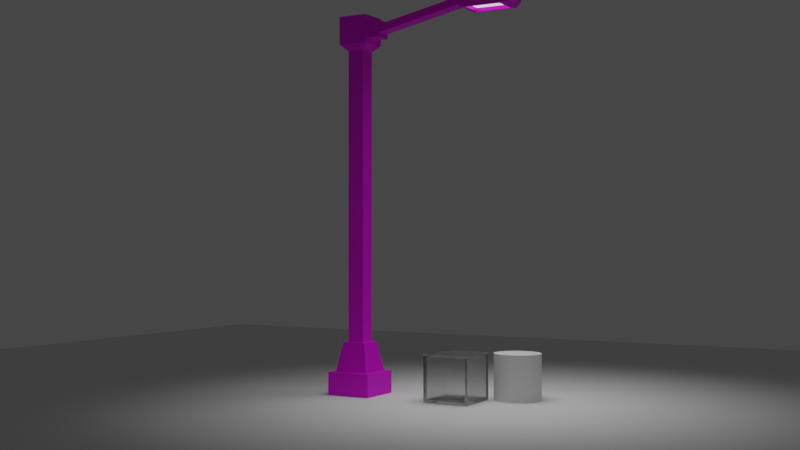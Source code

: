 # Source: faro.blend  (saved by Blender 3.6.11; exported with 4.5.12 LTS)
import bpy
from mathutils import Matrix  # noqa: F401  (used for matrix-valued properties, if any)

bpy.ops.wm.read_factory_settings(use_empty=True)
scene = bpy.context.scene
scene.name = 'Scene'

# ---- collections
col_collection = bpy.data.collections.new('Collection'); scene.collection.children.link(col_collection)

# ---- images (referenced by path relative to the original .blend; pixels are not part of the script)
import os
ASSET_DIR = os.environ.get("B2B_ASSET_DIR", "")  # directory of the original .blend (textures are referenced by path, not embedded)
HERE = os.path.dirname(os.path.abspath(__file__))  # packed textures are extracted next to this script under _unpacked/

def load_image(name, relpath, width, height, colorspace="sRGB"):
    """Load a texture the original file referenced (path relative to the .blend, or extracted next to this script)."""
    p = next((c for c in (os.path.join(HERE, relpath), os.path.join(ASSET_DIR, relpath)) if relpath and os.path.exists(c)), "")
    if p:
        img = bpy.data.images.load(p, check_existing=True)
        img.name = name
    else:  # same state as the original file: an image datablock whose file is absent (Cycles renders it pink)
        img = bpy.data.images.new(name, width, height)
        img.source = "FILE"
        img.filepath = "//" + (relpath or name)
    img.colorspace_settings.name = colorspace
    return img
img_metal_tex_png = load_image('metal_tex.png', 'metal_tex.png', 1024, 1024, 'sRGB')
img_plain_png = load_image('plain.png', 'plain.png', 1024, 1024, 'sRGB')

# ---- materials (node trees are filled in below, after node groups)
mat_base_faro = bpy.data.materials.new('Base_Faro')
mat_base_faro.alpha_threshold = 0.0
mat_base_faro.roughness = 0.5
mat_base_faro.line_color = (0.0, 0.0, 0.0, 1.0)
mat_light = bpy.data.materials.new('light')
mat_material_001 = bpy.data.materials.new('Material.001')

# ---- material node trees
mat_base_faro.use_nodes = True; mat_base_faro.node_tree.nodes.clear()
_N = mat_base_faro.node_tree.nodes; _L = mat_base_faro.node_tree.links
n0 = _N.new('ShaderNodeOutputMaterial'); n0.name = 'Material Output'; n0.location = (300, 300)
n1 = _N.new('ShaderNodeBsdfPrincipled'); n1.name = 'Principled BSDF'; n1.location = (10, 300)
n1.distribution = 'GGX'
n1.subsurface_method = 'RANDOM_WALK_SKIN'
n1.inputs[1].default_value = 0.371
n1.inputs[3].default_value = 1.45
n1.inputs[27].default_value = (0.0, 0.0, 0.0, 1.0)
n1.inputs[28].default_value = 1.0
n2 = _N.new('ShaderNodeTexImage'); n2.name = 'Image Texture'; n2.location = (-447, 203)
n2.image = img_metal_tex_png
_L.new(n1.outputs[0], n0.inputs[0])
_L.new(n2.outputs[0], n1.inputs[0])
n0.is_active_output = True
mat_light.use_nodes = True; mat_light.node_tree.nodes.clear()
_N = mat_light.node_tree.nodes; _L = mat_light.node_tree.links
n0 = _N.new('ShaderNodeBsdfPrincipled'); n0.name = 'Principled BSDF'; n0.location = (10, 300)
n0.distribution = 'GGX'
n0.subsurface_method = 'RANDOM_WALK_SKIN'
n0.inputs[3].default_value = 1.45
n0.inputs[28].default_value = 1.0
n1 = _N.new('ShaderNodeOutputMaterial'); n1.name = 'Material Output'; n1.location = (300, 300)
n2 = _N.new('ShaderNodeTexImage'); n2.name = 'Image Texture'; n2.location = (-469, 190)
n2.image = img_plain_png
_L.new(n0.outputs[0], n1.inputs[0])
_L.new(n2.outputs[0], n0.inputs[0])
n1.is_active_output = True
mat_material_001.use_nodes = True; mat_material_001.node_tree.nodes.clear()
_N = mat_material_001.node_tree.nodes; _L = mat_material_001.node_tree.links
n0 = _N.new('ShaderNodeBsdfPrincipled'); n0.name = 'Principled BSDF'; n0.location = (10, 300)
n0.distribution = 'GGX'
n0.subsurface_method = 'RANDOM_WALK_SKIN'
n0.inputs[2].default_value = 0.184
n0.inputs[3].default_value = 1.45
n0.inputs[18].default_value = 1.0
n0.inputs[27].default_value = (0.0, 0.0, 0.0, 1.0)
n0.inputs[28].default_value = 1.0
n1 = _N.new('ShaderNodeOutputMaterial'); n1.name = 'Material Output'; n1.location = (300, 300)
_L.new(n0.outputs[0], n1.inputs[0])
n1.is_active_output = True

# ---- world
world_world = bpy.data.worlds.new('World'); scene.world = world_world
world_world.use_nodes = True; world_world.node_tree.nodes.clear()
_N = world_world.node_tree.nodes; _L = world_world.node_tree.links
n0 = _N.new('ShaderNodeOutputWorld'); n0.name = 'World Output'; n0.location = (300, 300)
n1 = _N.new('ShaderNodeBackground'); n1.name = 'Background'; n1.location = (10, 300)
n1.inputs[0].default_value = (0.05088, 0.05088, 0.05088, 1.0)
_L.new(n1.outputs[0], n0.inputs[0])
n0.is_active_output = True
world_world.color = (0.05088, 0.05088, 0.05088)
world_world.use_sun_shadow = False
world_world.sun_shadow_jitter_overblur = 0.0

# ---- cameras
cam_camera = bpy.data.cameras.new('Camera')
cam_camera.clip_end = 100.0
cam_camera.ortho_scale = 7.314

# ---- lights
light_spot_001 = bpy.data.lights.new('Spot.001', 'SPOT')
light_spot_001.transmission_factor = 0.0
light_spot_001.energy = 5000.0
light_spot_001.shadow_soft_size = 5.99
light_spot_001.shadow_maximum_resolution = 0.006
light_spot_001.use_absolute_resolution = True
light_spot_001.spot_blend = 0.4879
light_spot_001.spot_size = 1.321

# ---- meshes
me_cube = bpy.data.meshes.new('Cube')
me_cube.from_pydata([(1.0, 1.0, 1.0), (1.0, 1.0, 0.01375), (1.0, -1.0, 1.0), (1.0, -1.0, 0.01375), (-1.0, 1.0, 1.0), (-1.0, 1.0, 0.01375), (-1.0, -1.0, 1.0), (-1.0, -1.0, 0.01375), (0.7615, -0.7615, 1.0), (-0.7615, -0.7615, 1.0), (0.7615, 0.7615, 1.0), (-0.7615, 0.7615, 1.0), (0.5287, -0.5287, 2.27), (-0.5287, -0.5287, 2.27), (0.5287, 0.5287, 2.27), (-0.5287, 0.5287, 2.27), (0.3696, -0.3696, 2.27), (-0.3696, -0.3696, 2.27), (0.3696, 0.3696, 2.27), (-0.3696, 0.3696, 2.27), (0.3696, -0.3696, 14.92), (-0.3696, -0.3696, 14.92), (0.3696, 0.3696, 14.92), (-0.3696, 0.3696, 14.92), (0.6557, -0.6557, 15.21), (-0.6557, -0.6557, 15.21), (0.6557, 0.6557, 15.21), (-0.6557, 0.6557, 15.21), (0.6557, -0.6557, 16.42), (-0.6557, -0.6557, 16.42), (0.6557, 0.6557, 16.42), (-0.6557, 0.6557, 16.42), (-0.6557, -0.4225, 15.42), (-0.6557, 0.4225, 15.42), (-0.6557, -0.4225, 16.2), (-0.6557, 0.4225, 16.2), (-1.164, -0.3898, 15.45), (-1.164, 0.3898, 15.45), (-1.164, -0.3898, 16.17), (-1.164, 0.3898, 16.17), (-1.164, -0.3176, 15.64), (-1.164, 0.3176, 15.64), (-1.164, -0.3176, 15.98), (-1.164, 0.3176, 15.98), (-4.964, -0.3176, 16.44), (-4.964, 0.3176, 16.44), (-4.964, -0.3176, 16.78), (-4.964, 0.3176, 16.78), (-5.236, -0.6862, 16.24), (-5.236, 0.6862, 16.24), (-5.236, -0.6862, 16.98), (-5.236, 0.6862, 16.98), (-7.12, -0.6862, 16.24), (-7.12, 0.6862, 16.24), (-7.12, -0.6862, 16.98), (-7.12, 0.6862, 16.98), (-7.451, -0.4098, 16.39), (-7.451, 0.4098, 16.39), (-7.451, -0.4098, 16.83), (-7.451, 0.4098, 16.83), (-5.41, -0.5594, 16.24), (-5.41, 0.5594, 16.24), (-6.946, -0.5594, 16.24), (-6.946, 0.5594, 16.24), (-5.41, -0.5594, 16.4), (-5.41, 0.5594, 16.4), (-6.946, -0.5594, 16.4), (-6.946, 0.5594, 16.4)], [], [(0, 8, 2), (2, 7, 3), (6, 5, 7), (1, 7, 5), (0, 3, 1), (4, 1, 5), (9, 15, 11), (4, 10, 0), (2, 9, 6), (6, 11, 4), (15, 18, 14), (8, 13, 9), (11, 14, 10), (10, 12, 8), (18, 20, 16), (14, 16, 12), (13, 19, 15), (12, 17, 13), (21, 27, 23), (17, 23, 19), (16, 21, 17), (19, 22, 18), (25, 33, 27), (20, 25, 21), (23, 26, 22), (22, 24, 20), (31, 28, 30), (24, 29, 25), (27, 30, 26), (26, 28, 24), (32, 38, 36), (27, 35, 31), (29, 32, 25), (31, 34, 29), (36, 42, 40), (32, 37, 33), (33, 39, 35), (34, 39, 38), (43, 45, 47), (36, 41, 37), (37, 43, 39), (39, 42, 38), (46, 48, 44), (43, 46, 42), (42, 44, 40), (40, 45, 41), (49, 55, 51), (45, 48, 49), (45, 51, 47), (46, 51, 50), (54, 59, 58), (51, 54, 50), (50, 52, 48), (53, 61, 63), (56, 59, 57), (54, 56, 52), (52, 57, 53), (55, 57, 59), (62, 64, 60), (53, 62, 52), (52, 60, 48), (48, 61, 49), (64, 67, 65), (63, 66, 62), (61, 67, 63), (60, 65, 61), (0, 10, 8), (2, 6, 7), (6, 4, 5), (1, 3, 7), (0, 2, 3), (4, 0, 1), (9, 13, 15), (4, 11, 10), (2, 8, 9), (6, 9, 11), (15, 19, 18), (8, 12, 13), (11, 15, 14), (10, 14, 12), (18, 22, 20), (14, 18, 16), (13, 17, 19), (12, 16, 17), (21, 25, 27), (17, 21, 23), (16, 20, 21), (19, 23, 22), (25, 32, 33), (20, 24, 25), (23, 27, 26), (22, 26, 24), (31, 29, 28), (24, 28, 29), (27, 31, 30), (26, 30, 28), (32, 34, 38), (27, 33, 35), (29, 34, 32), (31, 35, 34), (36, 38, 42), (32, 36, 37), (33, 37, 39), (34, 35, 39), (43, 41, 45), (36, 40, 41), (37, 41, 43), (39, 43, 42), (46, 50, 48), (43, 47, 46), (42, 46, 44), (40, 44, 45), (49, 53, 55), (45, 44, 48), (45, 49, 51), (46, 47, 51), (54, 55, 59), (51, 55, 54), (50, 54, 52), (53, 49, 61), (56, 58, 59), (54, 58, 56), (52, 56, 57), (55, 53, 57), (62, 66, 64), (53, 63, 62), (52, 62, 60), (48, 60, 61), (64, 66, 67), (63, 67, 66), (61, 65, 67), (60, 64, 65)])
me_cube.polygons.foreach_set('material_index', [0, 0, 0, 0, 0, 0, 0, 0, 0, 0, 0, 0, 0, 0, 0, 0, 0, 0, 0, 0, 0, 0, 0, 0, 0, 0, 0, 0, 0, 0, 0, 0, 0, 0, 0, 0, 0, 0, 0, 0, 0, 0, 0, 0, 0, 0, 0, 0, 0, 0, 0, 0, 0, 0, 0, 0, 0, 0, 0, 0, 0, 0, 1, 0, 0, 0, 0, 0, 0, 0, 0, 0, 0, 0, 0, 0, 0, 0, 0, 0, 0, 0, 0, 0, 0, 0, 0, 0, 0, 0, 0, 0, 0, 0, 0, 0, 0, 0, 0, 0, 0, 0, 0, 0, 0, 0, 0, 0, 0, 0, 0, 0, 0, 0, 0, 0, 0, 0, 0, 0, 0, 0, 0, 0, 0, 0, 0, 0, 1, 0, 0, 0])
_uv = me_cube.uv_layers.new(name='UVMap')
_uv.uv.foreach_set('vector', [0.7116, 0.5354, 0.5869, 0.5481, 0.5701, 0.5354, 0.8622, 0.3882, 0.7692, 0.4679, 0.7692, 0.3882, 0.7116, 0.6151, 0.8046, 0.5354, 0.8046, 0.6151, 0.8402, 0.3085, 0.6986, 0.2026, 0.8402, 0.2026, 0.7692, 0.3882, 0.8621, 0.3085, 0.8621, 0.3882, 0.7116, 0.6948, 0.8046, 0.6151, 0.8046, 0.6948, 0.8046, 0.7505, 0.8959, 0.6829, 0.9124, 0.7505, 0.7116, 0.6416, 0.6947, 0.5481, 0.7116, 0.5354, 0.5701, 0.5354, 0.5869, 0.629, 0.5701, 0.6416, 0.5701, 0.6416, 0.6947, 0.629, 0.7116, 0.6416, 0.5478, 0.7456, 0.5365, 0.6979, 0.5478, 0.6895, 0.8046, 0.6828, 0.8961, 0.6151, 0.9124, 0.6829, 0.8402, 0.2703, 0.9313, 0.2026, 0.948, 0.2703, 0.5701, 0.7095, 0.6614, 0.6416, 0.6779, 0.7095, 0.0561, 0.9945, 0.125, 0.1097, 0.125, 0.9945, 0.5478, 0.6895, 0.4842, 0.6979, 0.4729, 0.6895, 0.4729, 0.7456, 0.5365, 0.7372, 0.5478, 0.7456, 0.4729, 0.6895, 0.4842, 0.7372, 0.4729, 0.7456, 0.8249, 0.5517, 0.8974, 0.5354, 0.8772, 0.5517, 0.1517, 0.8908, 0.2207, 0.005502, 0.2207, 0.8908, 0.2207, 0.8906, 0.2896, 0.005511, 0.2896, 0.8906, 0.2896, 0.8906, 0.3586, 0.005502, 0.3586, 0.8906, 0.8621, 0.373, 0.9384, 0.3615, 0.9549, 0.373, 0.8249, 0.5909, 0.8046, 0.5354, 0.8249, 0.5517, 0.8772, 0.5517, 0.8974, 0.6049, 0.8772, 0.5909, 0.0561, 0.1097, 0.1517, 0.09045, 0.125, 0.1097, 0.5657, 0.6895, 0.4729, 0.6198, 0.5657, 0.6198, 0.7692, 0.5324, 0.862, 0.4679, 0.862, 0.5324, 0.862, 0.5324, 0.9548, 0.4679, 0.9548, 0.5324, 0.02941, 0.09045, 0.1517, 0.005502, 0.1517, 0.09045, 0.7294, 0.5267, 0.7654, 0.4868, 0.7654, 0.5251, 0.9549, 0.373, 0.9384, 0.32, 0.9549, 0.3085, 0.8621, 0.3085, 0.8786, 0.3615, 0.8621, 0.373, 0.9549, 0.3085, 0.8786, 0.32, 0.8621, 0.3085, 0.7116, 0.7332, 0.7167, 0.705, 0.7167, 0.7234, 0.8882, 0.304, 0.8402, 0.2716, 0.8882, 0.2703, 0.9136, 0.4298, 0.8776, 0.3898, 0.9136, 0.3882, 0.8776, 0.4634, 0.9256, 0.4311, 0.9256, 0.4621, 0.6986, 0.3599, 0.6672, 0.2076, 0.6986, 0.2026, 0.7116, 0.7332, 0.7617, 0.7234, 0.7668, 0.7332, 0.7668, 0.7332, 0.7617, 0.705, 0.7668, 0.6948, 0.7668, 0.6948, 0.7167, 0.705, 0.7116, 0.6948, 0.6779, 0.6528, 0.7039, 0.6813, 0.6779, 0.6712, 0.6411, 0.2026, 0.5961, 0.4035, 0.5961, 0.2026, 0.6672, 0.5221, 0.6986, 0.3698, 0.6986, 0.527, 0.499, 0.5385, 0.544, 0.3341, 0.544, 0.5385, 0.7691, 0.3085, 0.6987, 0.3836, 0.6986, 0.3085, 0.544, 0.3341, 0.4729, 0.3205, 0.5701, 0.3205, 0.7039, 0.7109, 0.6779, 0.6813, 0.7039, 0.6925, 0.5961, 0.4035, 0.6672, 0.4177, 0.5701, 0.4177, 0.5701, 0.5177, 0.6476, 0.5354, 0.5896, 0.5354, 0.6672, 0.4177, 0.5701, 0.5177, 0.5701, 0.4177, 0.7692, 0.3969, 0.6986, 0.4719, 0.6987, 0.3969, 0.5701, 0.2207, 0.5611, 0.3113, 0.5611, 0.2299, 0.9303, 0.303, 0.8882, 0.2703, 0.9303, 0.2703, 0.7691, 0.4719, 0.7134, 0.4852, 0.6986, 0.4719, 0.4729, 0.2207, 0.5505, 0.2026, 0.5701, 0.2207, 0.6987, 0.3836, 0.7544, 0.3969, 0.7123, 0.3969, 0.5675, 0.5997, 0.5521, 0.5385, 0.5675, 0.5385, 0.5701, 0.2207, 0.4819, 0.2299, 0.4729, 0.2207, 0.4729, 0.2207, 0.4819, 0.3113, 0.4729, 0.3205, 0.4729, 0.3205, 0.5611, 0.3113, 0.5701, 0.3205, 0.4729, 0.6198, 0.5521, 0.5385, 0.5521, 0.6198, 0.7294, 0.5298, 0.714, 0.4852, 0.7294, 0.4852, 0.8622, 0.3882, 0.8776, 0.4494, 0.8622, 0.4494, 0.714, 0.5298, 0.6986, 0.4852, 0.714, 0.4852, 0.7116, 0.5354, 0.6947, 0.5481, 0.5869, 0.5481, 0.8622, 0.3882, 0.8622, 0.4679, 0.7692, 0.4679, 0.7116, 0.6151, 0.7116, 0.5354, 0.8046, 0.5354, 0.8402, 0.3085, 0.6986, 0.3085, 0.6986, 0.2026, 0.7692, 0.3882, 0.7692, 0.3085, 0.8621, 0.3085, 0.7116, 0.6948, 0.7116, 0.6151, 0.8046, 0.6151, 0.8046, 0.7505, 0.8211, 0.6829, 0.8959, 0.6829, 0.7116, 0.6416, 0.6947, 0.629, 0.6947, 0.5481, 0.5701, 0.5354, 0.5869, 0.5481, 0.5869, 0.629, 0.5701, 0.6416, 0.5869, 0.629, 0.6947, 0.629, 0.5478, 0.7456, 0.5365, 0.7372, 0.5365, 0.6979, 0.8046, 0.6828, 0.8212, 0.6151, 0.8961, 0.6151, 0.8402, 0.2703, 0.8565, 0.2026, 0.9313, 0.2026, 0.5701, 0.7095, 0.5865, 0.6416, 0.6614, 0.6416, 0.0561, 0.9945, 0.0561, 0.1097, 0.125, 0.1097, 0.5478, 0.6895, 0.5365, 0.6979, 0.4842, 0.6979, 0.4729, 0.7456, 0.4842, 0.7372, 0.5365, 0.7372, 0.4729, 0.6895, 0.4842, 0.6979, 0.4842, 0.7372, 0.8249, 0.5517, 0.8046, 0.5354, 0.8974, 0.5354, 0.1517, 0.8908, 0.1517, 0.005502, 0.2207, 0.005502, 0.2207, 0.8906, 0.2207, 0.005502, 0.2896, 0.005511, 0.2896, 0.8906, 0.2896, 0.005511, 0.3586, 0.005502, 0.8621, 0.373, 0.8786, 0.3615, 0.9384, 0.3615, 0.8249, 0.5909, 0.8046, 0.6049, 0.8046, 0.5354, 0.8772, 0.5517, 0.8974, 0.5354, 0.8974, 0.6049, 0.0561, 0.1097, 0.02941, 0.09045, 0.1517, 0.09045, 0.5657, 0.6895, 0.4729, 0.6895, 0.4729, 0.6198, 0.7692, 0.5324, 0.7692, 0.4679, 0.862, 0.4679, 0.862, 0.5324, 0.862, 0.4679, 0.9548, 0.4679, 0.02941, 0.09045, 0.02941, 0.005502, 0.1517, 0.005502, 0.7294, 0.5267, 0.7294, 0.4852, 0.7654, 0.4868, 0.9549, 0.373, 0.9384, 0.3615, 0.9384, 0.32, 0.8621, 0.3085, 0.8786, 0.32, 0.8786, 0.3615, 0.9549, 0.3085, 0.9384, 0.32, 0.8786, 0.32, 0.7116, 0.7332, 0.7116, 0.6948, 0.7167, 0.705, 0.8882, 0.304, 0.8402, 0.3027, 0.8402, 0.2716, 0.9136, 0.4298, 0.8776, 0.4281, 0.8776, 0.3898, 0.8776, 0.4634, 0.8776, 0.4298, 0.9256, 0.4311, 0.6986, 0.3599, 0.6672, 0.3648, 0.6672, 0.2076, 0.7116, 0.7332, 0.7167, 0.7234, 0.7617, 0.7234, 0.7668, 0.7332, 0.7617, 0.7234, 0.7617, 0.705, 0.7668, 0.6948, 0.7617, 0.705, 0.7167, 0.705, 0.6779, 0.6528, 0.7039, 0.6416, 0.7039, 0.6813, 0.6411, 0.2026, 0.6411, 0.4035, 0.5961, 0.4035, 0.6672, 0.5221, 0.6672, 0.3648, 0.6986, 0.3698, 0.499, 0.5385, 0.499, 0.3341, 0.544, 0.3341, 0.7691, 0.3085, 0.7692, 0.3836, 0.6987, 0.3836, 0.544, 0.3341, 0.499, 0.3341, 0.4729, 0.3205, 0.7039, 0.7109, 0.6779, 0.721, 0.6779, 0.6813, 0.5961, 0.4035, 0.6411, 0.4035, 0.6672, 0.4177, 0.5701, 0.5177, 0.6672, 0.5177, 0.6476, 0.5354, 0.6672, 0.4177, 0.6672, 0.5177, 0.5701, 0.5177, 0.7692, 0.3969, 0.7691, 0.4719, 0.6986, 0.4719, 0.5701, 0.2207, 0.5701, 0.3205, 0.5611, 0.3113, 0.9303, 0.303, 0.8882, 0.303, 0.8882, 0.2703, 0.7691, 0.4719, 0.7555, 0.4852, 0.7134, 0.4852, 0.4729, 0.2207, 0.4925, 0.2026, 0.5505, 0.2026, 0.6987, 0.3836, 0.7692, 0.3836, 0.7544, 0.3969, 0.5675, 0.5997, 0.5521, 0.5997, 0.5521, 0.5385, 0.5701, 0.2207, 0.5611, 0.2299, 0.4819, 0.2299, 0.4729, 0.2207, 0.4819, 0.2299, 0.4819, 0.3113, 0.4729, 0.3205, 0.4819, 0.3113, 0.5611, 0.3113, 0.4729, 0.6198, 0.4729, 0.5385, 0.5521, 0.5385, 0.7294, 0.5298, 0.714, 0.5298, 0.714, 0.4852, 0.8622, 0.3882, 0.8776, 0.3882, 0.8776, 0.4494, 0.714, 0.5298, 0.6986, 0.5298, 0.6986, 0.4852])
me_cube.materials.append(mat_base_faro)
me_cube.materials.append(mat_light)
me_cube.use_mirror_vertex_groups = False
me_cube.update()
me_plane = bpy.data.meshes.new('Plane')
me_plane.from_pydata([(-1.0, -1.0, 0.0), (1.0, -1.0, 0.0), (-1.0, 1.0, 0.0), (1.0, 1.0, 0.0)], [], [(0, 1, 3, 2)])
_uv = me_plane.uv_layers.new(name='UVMap')
_uv.uv.foreach_set('vector', [0.0, 0.0, 1.0, 0.0, 1.0, 1.0, 0.0, 1.0])
me_plane.update()
me_cube_001 = bpy.data.meshes.new('Cube.001')
me_cube_001.from_pydata([(-1.0, -1.0, -1.0), (-1.0, -1.0, 1.0), (-1.0, 1.0, -1.0), (-1.0, 1.0, 1.0), (1.0, -1.0, -1.0), (1.0, -1.0, 1.0), (1.0, 1.0, -1.0), (1.0, 1.0, 1.0)], [], [(0, 1, 3, 2), (2, 3, 7, 6), (6, 7, 5, 4), (4, 5, 1, 0), (2, 6, 4, 0), (7, 3, 1, 5)])
_uv = me_cube_001.uv_layers.new(name='UVMap')
_uv.uv.foreach_set('vector', [0.375, 0.0, 0.625, 0.0, 0.625, 0.25, 0.375, 0.25, 0.375, 0.25, 0.625, 0.25, 0.625, 0.5, 0.375, 0.5, 0.375, 0.5, 0.625, 0.5, 0.625, 0.75, 0.375, 0.75, 0.375, 0.75, 0.625, 0.75, 0.625, 1.0, 0.375, 1.0, 0.125, 0.5, 0.375, 0.5, 0.375, 0.75, 0.125, 0.75, 0.625, 0.5, 0.875, 0.5, 0.875, 0.75, 0.625, 0.75])
me_cube_001.materials.append(mat_material_001)
me_cube_001.update()
me_cylinder = bpy.data.meshes.new('Cylinder')
me_cylinder.from_pydata([(0.0, 1.0, -1.0), (0.0, 1.0, 1.0), (0.1951, 0.9808, -1.0), (0.1951, 0.9808, 1.0), (0.3827, 0.9239, -1.0), (0.3827, 0.9239, 1.0), (0.5556, 0.8315, -1.0), (0.5556, 0.8315, 1.0), (0.7071, 0.7071, -1.0), (0.7071, 0.7071, 1.0), (0.8315, 0.5556, -1.0), (0.8315, 0.5556, 1.0), (0.9239, 0.3827, -1.0), (0.9239, 0.3827, 1.0), (0.9808, 0.1951, -1.0), (0.9808, 0.1951, 1.0), (1.0, 0.0, -1.0), (1.0, 0.0, 1.0), (0.9808, -0.1951, -1.0), (0.9808, -0.1951, 1.0), (0.9239, -0.3827, -1.0), (0.9239, -0.3827, 1.0), (0.8315, -0.5556, -1.0), (0.8315, -0.5556, 1.0), (0.7071, -0.7071, -1.0), (0.7071, -0.7071, 1.0), (0.5556, -0.8315, -1.0), (0.5556, -0.8315, 1.0), (0.3827, -0.9239, -1.0), (0.3827, -0.9239, 1.0), (0.1951, -0.9808, -1.0), (0.1951, -0.9808, 1.0), (0.0, -1.0, -1.0), (0.0, -1.0, 1.0), (-0.1951, -0.9808, -1.0), (-0.1951, -0.9808, 1.0), (-0.3827, -0.9239, -1.0), (-0.3827, -0.9239, 1.0), (-0.5556, -0.8315, -1.0), (-0.5556, -0.8315, 1.0), (-0.7071, -0.7071, -1.0), (-0.7071, -0.7071, 1.0), (-0.8315, -0.5556, -1.0), (-0.8315, -0.5556, 1.0), (-0.9239, -0.3827, -1.0), (-0.9239, -0.3827, 1.0), (-0.9808, -0.1951, -1.0), (-0.9808, -0.1951, 1.0), (-1.0, 0.0, -1.0), (-1.0, 0.0, 1.0), (-0.9808, 0.1951, -1.0), (-0.9808, 0.1951, 1.0), (-0.9239, 0.3827, -1.0), (-0.9239, 0.3827, 1.0), (-0.8315, 0.5556, -1.0), (-0.8315, 0.5556, 1.0), (-0.7071, 0.7071, -1.0), (-0.7071, 0.7071, 1.0), (-0.5556, 0.8315, -1.0), (-0.5556, 0.8315, 1.0), (-0.3827, 0.9239, -1.0), (-0.3827, 0.9239, 1.0), (-0.1951, 0.9808, -1.0), (-0.1951, 0.9808, 1.0)], [], [(0, 1, 3, 2), (2, 3, 5, 4), (4, 5, 7, 6), (6, 7, 9, 8), (8, 9, 11, 10), (10, 11, 13, 12), (12, 13, 15, 14), (14, 15, 17, 16), (16, 17, 19, 18), (18, 19, 21, 20), (20, 21, 23, 22), (22, 23, 25, 24), (24, 25, 27, 26), (26, 27, 29, 28), (28, 29, 31, 30), (30, 31, 33, 32), (32, 33, 35, 34), (34, 35, 37, 36), (36, 37, 39, 38), (38, 39, 41, 40), (40, 41, 43, 42), (42, 43, 45, 44), (44, 45, 47, 46), (46, 47, 49, 48), (48, 49, 51, 50), (50, 51, 53, 52), (52, 53, 55, 54), (54, 55, 57, 56), (56, 57, 59, 58), (58, 59, 61, 60), (3, 1, 63, 61, 59, 57, 55, 53, 51, 49, 47, 45, 43, 41, 39, 37, 35, 33, 31, 29, 27, 25, 23, 21, 19, 17, 15, 13, 11, 9, 7, 5), (60, 61, 63, 62), (62, 63, 1, 0), (0, 2, 4, 6, 8, 10, 12, 14, 16, 18, 20, 22, 24, 26, 28, 30, 32, 34, 36, 38, 40, 42, 44, 46, 48, 50, 52, 54, 56, 58, 60, 62)])
_uv = me_cylinder.uv_layers.new(name='UVMap')
_uv.uv.foreach_set('vector', [1.0, 0.5, 1.0, 1.0, 0.9688, 1.0, 0.9688, 0.5, 0.9688, 0.5, 0.9688, 1.0, 0.9375, 1.0, 0.9375, 0.5, 0.9375, 0.5, 0.9375, 1.0, 0.9062, 1.0, 0.9062, 0.5, 0.9062, 0.5, 0.9062, 1.0, 0.875, 1.0, 0.875, 0.5, 0.875, 0.5, 0.875, 1.0, 0.8438, 1.0, 0.8438, 0.5, 0.8438, 0.5, 0.8438, 1.0, 0.8125, 1.0, 0.8125, 0.5, 0.8125, 0.5, 0.8125, 1.0, 0.7812, 1.0, 0.7812, 0.5, 0.7812, 0.5, 0.7812, 1.0, 0.75, 1.0, 0.75, 0.5, 0.75, 0.5, 0.75, 1.0, 0.7188, 1.0, 0.7188, 0.5, 0.7188, 0.5, 0.7188, 1.0, 0.6875, 1.0, 0.6875, 0.5, 0.6875, 0.5, 0.6875, 1.0, 0.6562, 1.0, 0.6562, 0.5, 0.6562, 0.5, 0.6562, 1.0, 0.625, 1.0, 0.625, 0.5, 0.625, 0.5, 0.625, 1.0, 0.5938, 1.0, 0.5938, 0.5, 0.5938, 0.5, 0.5938, 1.0, 0.5625, 1.0, 0.5625, 0.5, 0.5625, 0.5, 0.5625, 1.0, 0.5312, 1.0, 0.5312, 0.5, 0.5312, 0.5, 0.5312, 1.0, 0.5, 1.0, 0.5, 0.5, 0.5, 0.5, 0.5, 1.0, 0.4688, 1.0, 0.4688, 0.5, 0.4688, 0.5, 0.4688, 1.0, 0.4375, 1.0, 0.4375, 0.5, 0.4375, 0.5, 0.4375, 1.0, 0.4062, 1.0, 0.4062, 0.5, 0.4062, 0.5, 0.4062, 1.0, 0.375, 1.0, 0.375, 0.5, 0.375, 0.5, 0.375, 1.0, 0.3438, 1.0, 0.3438, 0.5, 0.3438, 0.5, 0.3438, 1.0, 0.3125, 1.0, 0.3125, 0.5, 0.3125, 0.5, 0.3125, 1.0, 0.2812, 1.0, 0.2812, 0.5, 0.2812, 0.5, 0.2812, 1.0, 0.25, 1.0, 0.25, 0.5, 0.25, 0.5, 0.25, 1.0, 0.2188, 1.0, 0.2188, 0.5, 0.2188, 0.5, 0.2188, 1.0, 0.1875, 1.0, 0.1875, 0.5, 0.1875, 0.5, 0.1875, 1.0, 0.1562, 1.0, 0.1562, 0.5, 0.1562, 0.5, 0.1562, 1.0, 0.125, 1.0, 0.125, 0.5, 0.125, 0.5, 0.125, 1.0, 0.09375, 1.0, 0.09375, 0.5, 0.09375, 0.5, 0.09375, 1.0, 0.0625, 1.0, 0.0625, 0.5, 0.2968, 0.4854, 0.25, 0.49, 0.2032, 0.4854, 0.1582, 0.4717, 0.1167, 0.4496, 0.08029, 0.4197, 0.05045, 0.3833, 0.02827, 0.3418, 0.01461, 0.2968, 0.01, 0.25, 0.01461, 0.2032, 0.02827, 0.1582, 0.05045, 0.1167, 0.08029, 0.08029, 0.1167, 0.05045, 0.1582, 0.02827, 0.2032, 0.01461, 0.25, 0.01, 0.2968, 0.01461, 0.3418, 0.02827, 0.3833, 0.05045, 0.4197, 0.08029, 0.4496, 0.1167, 0.4717, 0.1582, 0.4854, 0.2032, 0.49, 0.25, 0.4854, 0.2968, 0.4717, 0.3418, 0.4496, 0.3833, 0.4197, 0.4197, 0.3833, 0.4496, 0.3418, 0.4717, 0.0625, 0.5, 0.0625, 1.0, 0.03125, 1.0, 0.03125, 0.5, 0.03125, 0.5, 0.03125, 1.0, 0.0, 1.0, 0.0, 0.5, 0.75, 0.49, 0.7968, 0.4854, 0.8418, 0.4717, 0.8833, 0.4496, 0.9197, 0.4197, 0.9496, 0.3833, 0.9717, 0.3418, 0.9854, 0.2968, 0.99, 0.25, 0.9854, 0.2032, 0.9717, 0.1582, 0.9496, 0.1167, 0.9197, 0.08029, 0.8833, 0.05045, 0.8418, 0.02827, 0.7968, 0.01461, 0.75, 0.01, 0.7032, 0.01461, 0.6582, 0.02827, 0.6167, 0.05045, 0.5803, 0.08029, 0.5504, 0.1167, 0.5283, 0.1582, 0.5146, 0.2032, 0.51, 0.25, 0.5146, 0.2968, 0.5283, 0.3418, 0.5504, 0.3833, 0.5803, 0.4197, 0.6167, 0.4496, 0.6582, 0.4717, 0.7032, 0.4854])
me_cylinder.update()
me_circle_001 = bpy.data.meshes.new('Circle.001')
me_circle_001.from_pydata([(0.0, 1.0, 0.0), (-0.1951, 0.9808, 0.0), (-0.3827, 0.9239, 0.0), (-0.5556, 0.8315, 0.0), (-0.7071, 0.7071, 0.0), (-0.8315, 0.5556, 0.0), (-0.9239, 0.3827, 0.0), (-0.9808, 0.1951, 0.0), (-1.0, 0.0, 0.0), (-0.9808, -0.1951, 0.0), (-0.9239, -0.3827, 0.0), (-0.8315, -0.5556, 0.0), (-0.7071, -0.7071, 0.0), (-0.5556, -0.8315, 0.0), (-0.3827, -0.9239, 0.0), (-0.1951, -0.9808, 0.0), (0.0, -1.0, 0.0), (0.1951, -0.9808, 0.0), (0.3827, -0.9239, 0.0), (0.5556, -0.8315, 0.0), (0.7071, -0.7071, 0.0), (0.8315, -0.5556, 0.0), (0.9239, -0.3827, 0.0), (0.9808, -0.1951, 0.0), (1.0, 0.0, 0.0), (0.9808, 0.1951, 0.0), (0.9239, 0.3827, 0.0), (0.8315, 0.5556, 0.0), (0.7071, 0.7071, 0.0), (0.5556, 0.8315, 0.0), (0.3827, 0.9239, 0.0), (0.1951, 0.9808, 0.0)], [(1, 0), (2, 1), (3, 2), (4, 3), (5, 4), (6, 5), (7, 6), (8, 7), (9, 8), (10, 9), (11, 10), (12, 11), (13, 12), (14, 13), (15, 14), (16, 15), (17, 16), (18, 17), (19, 18), (20, 19), (21, 20), (22, 21), (23, 22), (24, 23), (25, 24), (26, 25), (27, 26), (28, 27), (29, 28), (30, 29), (31, 30), (0, 31)], [])
_uv = me_circle_001.uv_layers.new(name='UVMap')
_uv.uv.foreach_set('vector', [])
me_circle_001.update()

# ---- objects
ob_cube = bpy.data.objects.new('Cube', me_cube)
ob_camera = bpy.data.objects.new('Camera', cam_camera)
ob_plane = bpy.data.objects.new('Plane', me_plane)
ob_spot = bpy.data.objects.new('Spot', light_spot_001)
ob_cube_001 = bpy.data.objects.new('Cube.001', me_cube_001)
ob_cylinder = bpy.data.objects.new('Cylinder', me_cylinder)
ob_circle = bpy.data.objects.new('Circle', me_circle_001)

# ---- transforms, parenting, visibility, modifiers, constraints
ob_cube.location = (0.0, 0.0, 0.0)
ob_cube.lock_rotations_4d = False
ob_cube.empty_display_type = 'ARROWS'
ob_cube.lineart.crease_threshold = 0.0
ob_camera.location = (-25.67, 41.2, 6.669)
ob_camera.rotation_euler = (1.585, 1.042e-07, 3.663)
ob_camera.lock_rotations_4d = False
ob_camera.empty_display_type = 'ARROWS'
ob_camera.color = (0.0, 0.0, 0.0, 0.0)
ob_camera.display_type = 'WIRE'
ob_camera.lineart.crease_threshold = 0.0
ob_plane.location = (0.0, 0.0, 0.0)
ob_plane.scale = (29.67, 29.67, 29.67)
ob_spot.location = (-6.193, 1.023e-07, 16.17)
ob_spot.scale = (2.115, 2.115, 2.115)
ob_cube_001.location = (-4.686, 0.0, 1.02)
_m = ob_cube_001.modifiers.new('Solidify', 'SOLIDIFY')
_m.thickness = 0.22
ob_cylinder.location = (-6.713, -1.697, 0.9602)
ob_circle.location = (-6.209, 2.159e-06, 16.07)

# ---- collection membership
col_collection.objects.link(ob_cube)
col_collection.objects.link(ob_camera)
col_collection.objects.link(ob_plane)
col_collection.objects.link(ob_spot)
col_collection.objects.link(ob_cube_001)
col_collection.objects.link(ob_cylinder)
col_collection.objects.link(ob_circle)

# ---- scene / render settings (as saved in the file)
scene.camera = ob_camera
scene.frame_start = 1; scene.frame_end = 250; scene.frame_set(1)
scene.render.engine = 'CYCLES'
scene.cycles.samples = 720
scene.cycles.sampling_pattern = 'TABULATED_SOBOL'
scene.view_settings.view_transform = 'Filmic'
bpy.context.view_layer.update()
